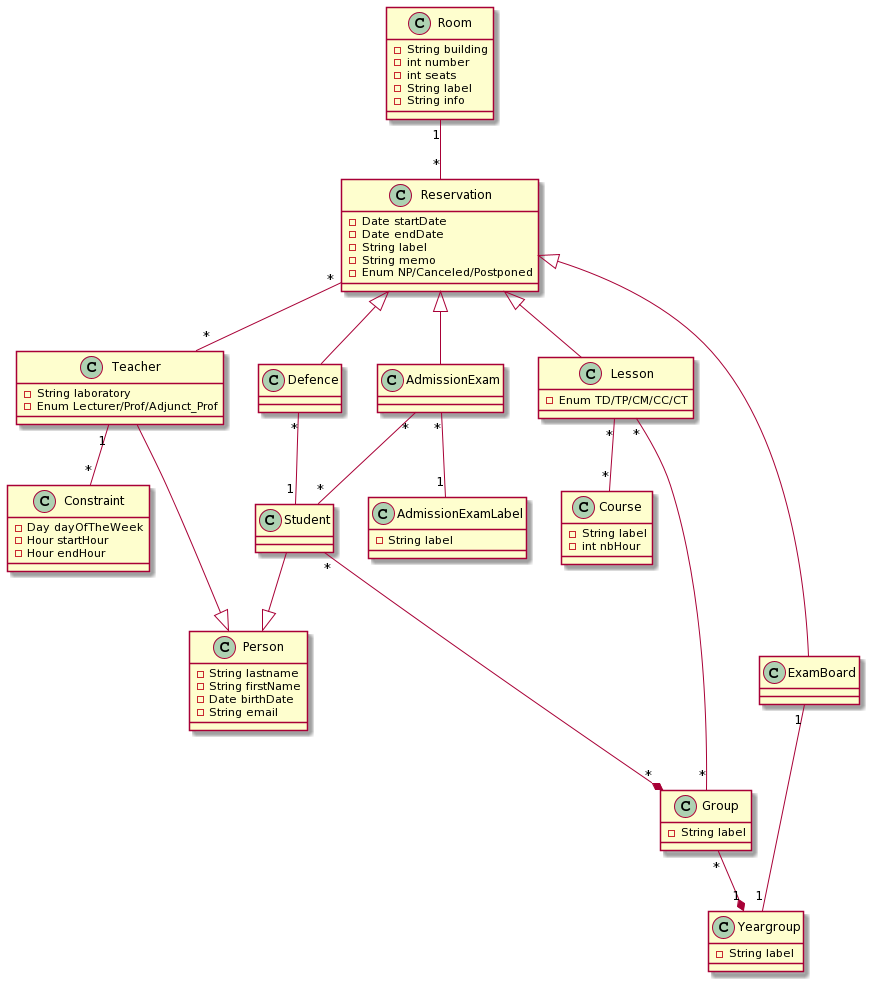

The diagram above was rendered by PlantUML. Its source (embedded in the PNG):
@startuml
class Room {
    -String building
    -int number
    -int seats
    -String label
    -String info
}

class Lesson {
    -Enum TD/TP/CM/CC/CT
}

class Person {
    -String lastname
    -String firstName
    -Date birthDate
    -String email
}

class Yeargroup {
    -String label
}

class Course {
    -String label
    -int nbHour
}

class Constraint {
    -Day dayOfTheWeek
    -Hour startHour
    -Hour endHour
}

class Group {
    -String label
}

class Student

class Teacher {
    -String laboratory
    -Enum Lecturer/Prof/Adjunct_Prof
}

class Reservation {
    -Date startDate
    -Date endDate
    -String label
    -String memo
    -Enum NP/Canceled/Postponed
}

class ExamBoard

class AdmissionExam 

class AdmissionExamLabel {
    -String label
}

AdmissionExam "*" -- "1" AdmissionExamLabel

Room "1" -- "*" Reservation

Student "*" --* "*" Group

Group "*" --* "1" Yeargroup 

Lesson "*" ---- "*" Group

Lesson "*" -- "*" Course

Teacher "1" -- "*" Constraint

Lesson -up-|> Reservation

Defence -up-|> Reservation

ExamBoard -up-|> Reservation

AdmissionExam -up-|> Reservation

Student --|> Person

Teacher --|> Person

AdmissionExam "*" -- "*" Student

Reservation "*" -- "*" Teacher

ExamBoard "1" -- "1" Yeargroup

Defence "*" -- "1" Student
@enduml